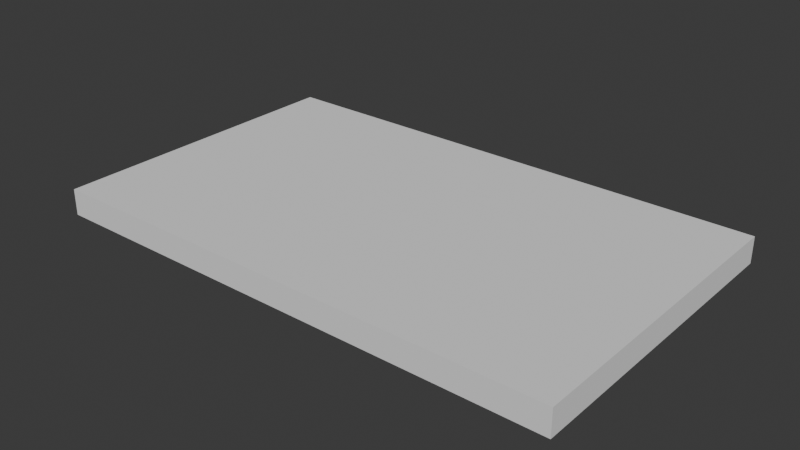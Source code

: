 # Source: Blaconie_you_gyattta_extrude_.blend  (saved by Blender 4.0.36; exported with 4.5.12 LTS)
import bpy
from mathutils import Matrix  # noqa: F401  (used for matrix-valued properties, if any)

bpy.ops.wm.read_factory_settings(use_empty=True)
scene = bpy.context.scene
scene.name = 'Scene'

# ---- collections
col_collection = bpy.data.collections.new('Collection'); scene.collection.children.link(col_collection)

# ---- world
world_world = bpy.data.worlds.new('World'); scene.world = world_world
world_world.use_nodes = True; world_world.node_tree.nodes.clear()
_N = world_world.node_tree.nodes; _L = world_world.node_tree.links
n0 = _N.new('ShaderNodeOutputWorld'); n0.name = 'World Output'; n0.location = (300, 300)
n1 = _N.new('ShaderNodeBackground'); n1.name = 'Background'; n1.location = (10, 300)
n1.inputs[0].default_value = (0.05088, 0.05088, 0.05088, 1.0)
_L.new(n1.outputs[0], n0.inputs[0])
n0.is_active_output = True
world_world.color = (0.05088, 0.05088, 0.05088)
world_world.use_sun_shadow = False
world_world.sun_shadow_jitter_overblur = 0.0

# ---- meshes
me_cube_001 = bpy.data.meshes.new('Cube.001')
me_cube_001.from_pydata([(-1.0, -1.0, -1.0), (-1.0, -1.0, 1.0), (-1.0, 1.0, -1.0), (-1.0, 1.0, 1.0), (1.0, -1.0, -1.0), (1.0, -1.0, 1.0), (1.0, 1.0, -1.0), (1.0, 1.0, 1.0)], [], [(0, 1, 3, 2), (2, 3, 7, 6), (6, 7, 5, 4), (4, 5, 1, 0), (2, 6, 4, 0), (7, 3, 1, 5)])
_uv = me_cube_001.uv_layers.new(name='UVMap')
_uv.uv.foreach_set('vector', [0.375, 0.0, 0.625, 0.0, 0.625, 0.25, 0.375, 0.25, 0.375, 0.25, 0.625, 0.25, 0.625, 0.5, 0.375, 0.5, 0.375, 0.5, 0.625, 0.5, 0.625, 0.75, 0.375, 0.75, 0.375, 0.75, 0.625, 0.75, 0.625, 1.0, 0.375, 1.0, 0.125, 0.5, 0.375, 0.5, 0.375, 0.75, 0.125, 0.75, 0.625, 0.5, 0.875, 0.5, 0.875, 0.75, 0.625, 0.75])
me_cube_001.update()

# ---- objects
ob_cube = bpy.data.objects.new('Cube', me_cube_001)

# ---- transforms, parenting, visibility, modifiers, constraints
ob_cube.location = (0.0, 0.0, 0.0)
ob_cube.scale = (5.0, 3.0, 0.25)

# ---- collection membership
col_collection.objects.link(ob_cube)

# ---- scene / render settings (as saved in the file)
scene.frame_start = 1; scene.frame_end = 250; scene.frame_set(1)
scene.render.engine = 'BLENDER_EEVEE_NEXT'
scene.cycles.sampling_pattern = 'TABULATED_SOBOL'
bpy.context.view_layer.update()

# ---- added for rendering (the .blend has no active camera and no usable light): camera, sun
cam_auto = bpy.data.cameras.new('AutoCamera')
cam_auto.lens = 50.0
cam_auto.sensor_width = 36.0
cam_auto.clip_end = 1000.0
ob_auto_camera = bpy.data.objects.new('AutoCamera', cam_auto)
scene.collection.objects.link(ob_auto_camera)
ob_auto_camera.location = (10.7998, -12.9598, 8.63983)
ob_auto_camera.rotation_euler = (1.09748, -7.21219e-08, 0.694738)
scene.camera = ob_auto_camera
light_auto_sun = bpy.data.lights.new('AutoSun', 'SUN')
light_auto_sun.energy = 3.0
light_auto_sun.angle = 0.0523599
ob_auto_sun = bpy.data.objects.new('AutoSun', light_auto_sun)
scene.collection.objects.link(ob_auto_sun)
ob_auto_sun.rotation_euler = (0.872665, 0.174533, 0.523599)
bpy.context.view_layer.update()
